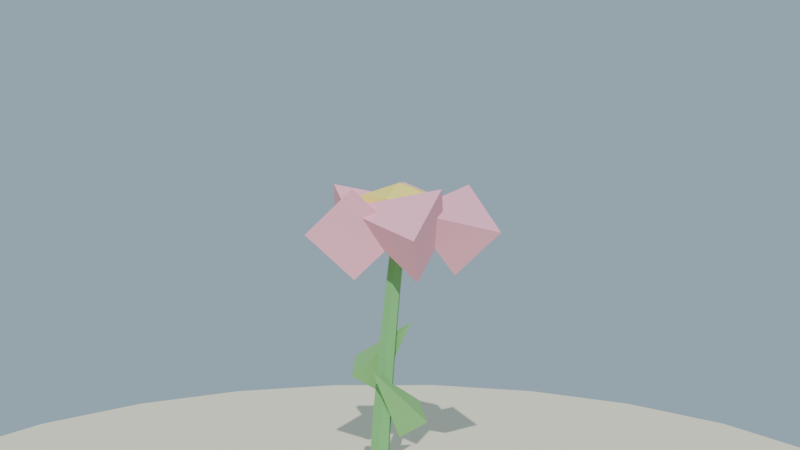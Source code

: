 # Source: flor_isla_lowpoly.blend  (saved by Blender 4.2.68; exported with 4.5.12 LTS)
import bpy
from mathutils import Matrix  # noqa: F401  (used for matrix-valued properties, if any)

bpy.ops.wm.read_factory_settings(use_empty=True)
scene = bpy.context.scene
scene.name = 'Scene'

# ---- collections
col_collection = bpy.data.collections.new('Collection'); scene.collection.children.link(col_collection)

# ---- materials (node trees are filled in below, after node groups)
mat_mat_tallo_flor = bpy.data.materials.new('MAT_Tallo_Flor')
mat_mat_arena_isla = bpy.data.materials.new('MAT_Arena_Isla')
mat_mat_hoja_flor = bpy.data.materials.new('MAT_Hoja_Flor')
mat_mat_petalo_flor = bpy.data.materials.new('MAT_Petalo_Flor')
mat_mat_centro_flor = bpy.data.materials.new('MAT_Centro_Flor')

# ---- material node trees
mat_mat_tallo_flor.use_nodes = True; mat_mat_tallo_flor.node_tree.nodes.clear()
_N = mat_mat_tallo_flor.node_tree.nodes; _L = mat_mat_tallo_flor.node_tree.links
n0 = _N.new('ShaderNodeBsdfPrincipled'); n0.name = 'Principled BSDF'; n0.location = (10, 300)
n0.inputs[0].default_value = (0.2, 0.5, 0.18, 1.0)
n0.inputs[2].default_value = 0.85
n0.inputs[13].default_value = 0.1
n1 = _N.new('ShaderNodeOutputMaterial'); n1.name = 'Material Output'; n1.location = (300, 300)
_L.new(n0.outputs[0], n1.inputs[0])
n1.is_active_output = True
mat_mat_arena_isla.use_nodes = True; mat_mat_arena_isla.node_tree.nodes.clear()
_N = mat_mat_arena_isla.node_tree.nodes; _L = mat_mat_arena_isla.node_tree.links
n0 = _N.new('ShaderNodeBsdfPrincipled'); n0.name = 'Principled BSDF'; n0.location = (10, 300)
n0.inputs[0].default_value = (0.92, 0.84, 0.63, 1.0)
n0.inputs[2].default_value = 1.0
n0.inputs[13].default_value = 0.1
n1 = _N.new('ShaderNodeOutputMaterial'); n1.name = 'Material Output'; n1.location = (300, 300)
_L.new(n0.outputs[0], n1.inputs[0])
n1.is_active_output = True
mat_mat_hoja_flor.use_nodes = True; mat_mat_hoja_flor.node_tree.nodes.clear()
_N = mat_mat_hoja_flor.node_tree.nodes; _L = mat_mat_hoja_flor.node_tree.links
n0 = _N.new('ShaderNodeBsdfPrincipled'); n0.name = 'Principled BSDF'; n0.location = (10, 300)
n0.inputs[0].default_value = (0.25, 0.55, 0.2, 1.0)
n0.inputs[2].default_value = 0.85
n0.inputs[13].default_value = 0.1
n1 = _N.new('ShaderNodeOutputMaterial'); n1.name = 'Material Output'; n1.location = (300, 300)
_L.new(n0.outputs[0], n1.inputs[0])
n1.is_active_output = True
mat_mat_petalo_flor.use_nodes = True; mat_mat_petalo_flor.node_tree.nodes.clear()
_N = mat_mat_petalo_flor.node_tree.nodes; _L = mat_mat_petalo_flor.node_tree.links
n0 = _N.new('ShaderNodeBsdfPrincipled'); n0.name = 'Principled BSDF'; n0.location = (10, 300)
n0.inputs[0].default_value = (0.96, 0.45, 0.55, 1.0)
n0.inputs[2].default_value = 0.75
n0.inputs[13].default_value = 0.1
n1 = _N.new('ShaderNodeOutputMaterial'); n1.name = 'Material Output'; n1.location = (300, 300)
_L.new(n0.outputs[0], n1.inputs[0])
n1.is_active_output = True
mat_mat_centro_flor.use_nodes = True; mat_mat_centro_flor.node_tree.nodes.clear()
_N = mat_mat_centro_flor.node_tree.nodes; _L = mat_mat_centro_flor.node_tree.links
n0 = _N.new('ShaderNodeBsdfPrincipled'); n0.name = 'Principled BSDF'; n0.location = (10, 300)
n0.inputs[0].default_value = (1.0, 0.85, 0.2, 1.0)
n0.inputs[2].default_value = 0.65
n0.inputs[13].default_value = 0.1
n1 = _N.new('ShaderNodeOutputMaterial'); n1.name = 'Material Output'; n1.location = (300, 300)
_L.new(n0.outputs[0], n1.inputs[0])
n1.is_active_output = True

# ---- world
world_mundo = bpy.data.worlds.new('Mundo'); scene.world = world_mundo
world_mundo.use_nodes = True; world_mundo.node_tree.nodes.clear()
_N = world_mundo.node_tree.nodes; _L = world_mundo.node_tree.links
n0 = _N.new('ShaderNodeBackground'); n0.name = 'Background'; n0.location = (10, 300)
n0.inputs[0].default_value = (0.58, 0.79, 0.95, 1.0)
n0.inputs[1].default_value = 0.55
n1 = _N.new('ShaderNodeOutputWorld'); n1.name = 'World Output'; n1.location = (300, 300)
_L.new(n0.outputs[0], n1.inputs[0])
n1.is_active_output = True

# ---- cameras
cam_camera = bpy.data.cameras.new('Camera')

# ---- lights
light_sol = bpy.data.lights.new('SOL', 'SUN')
light_sol.energy = 3.0

# ---- meshes
me_m_tallo_flor = bpy.data.meshes.new('M_Tallo_Flor')
me_m_tallo_flor.from_pydata([(0.04, 0.0, 0.0), (0.02, 0.03464, 0.0), (-0.02, 0.03464, 0.0), (-0.04, 4.899e-18, 0.0), (-0.02, -0.03464, 0.0), (0.02, -0.03464, 0.0), (0.04166, 0.0, 0.105), (0.02241, 0.03334, 0.105), (-0.01609, 0.03334, 0.105), (-0.03534, 4.715e-18, 0.105), (-0.01609, -0.03334, 0.105), (0.02241, -0.03334, 0.105), (0.04594, 0.0, 0.21), (0.02744, 0.03204, 0.21), (-0.009556, 0.03204, 0.21), (-0.02806, 4.531e-18, 0.21), (-0.009556, -0.03204, 0.21), (0.02744, -0.03204, 0.21), (0.05193, 0.0, 0.315), (0.03418, 0.03074, 0.315), (-0.001318, 0.03074, 0.315), (-0.01907, 4.347e-18, 0.315), (-0.001318, -0.03074, 0.315), (0.03418, -0.03074, 0.315), (0.0593, 0.0, 0.42), (0.0423, 0.02944, 0.42), (0.008298, 0.02944, 0.42), (-0.008702, 4.164e-18, 0.42), (0.008298, -0.02944, 0.42), (0.0423, -0.02944, 0.42), (0.06786, 0.0, 0.525), (0.05161, 0.02815, 0.525), (0.01911, 0.02815, 0.525), (0.002855, 3.98e-18, 0.525), (0.01911, -0.02815, 0.525), (0.05161, -0.02815, 0.525), (0.07748, 0.0, 0.63), (0.06198, 0.02685, 0.63), (0.03098, 0.02685, 0.63), (0.01548, 3.796e-18, 0.63), (0.03098, -0.02685, 0.63), (0.06198, -0.02685, 0.63), (0.08807, 0.0, 0.735), (0.07332, 0.02555, 0.735), (0.04382, 0.02555, 0.735), (0.02907, 3.613e-18, 0.735), (0.04382, -0.02555, 0.735), (0.07332, -0.02555, 0.735), (0.09955, 0.0, 0.84), (0.08555, 0.02425, 0.84), (0.05755, 0.02425, 0.84), (0.04355, 3.429e-18, 0.84), (0.05755, -0.02425, 0.84), (0.08555, -0.02425, 0.84), (0.1119, 0.0, 0.945), (0.09863, 0.02295, 0.945), (0.07213, 0.02295, 0.945), (0.05888, 3.245e-18, 0.945), (0.07213, -0.02295, 0.945), (0.09863, -0.02295, 0.945), (0.125, 0.0, 1.05), (0.1125, 0.02165, 1.05), (0.0875, 0.02165, 1.05), (0.075, 3.062e-18, 1.05), (0.0875, -0.02165, 1.05), (0.1125, -0.02165, 1.05)], [], [(0, 1, 7, 6), (1, 2, 8, 7), (2, 3, 9, 8), (3, 4, 10, 9), (4, 5, 11, 10), (5, 0, 6, 11), (6, 7, 13, 12), (7, 8, 14, 13), (8, 9, 15, 14), (9, 10, 16, 15), (10, 11, 17, 16), (11, 6, 12, 17), (12, 13, 19, 18), (13, 14, 20, 19), (14, 15, 21, 20), (15, 16, 22, 21), (16, 17, 23, 22), (17, 12, 18, 23), (18, 19, 25, 24), (19, 20, 26, 25), (20, 21, 27, 26), (21, 22, 28, 27), (22, 23, 29, 28), (23, 18, 24, 29), (24, 25, 31, 30), (25, 26, 32, 31), (26, 27, 33, 32), (27, 28, 34, 33), (28, 29, 35, 34), (29, 24, 30, 35), (30, 31, 37, 36), (31, 32, 38, 37), (32, 33, 39, 38), (33, 34, 40, 39), (34, 35, 41, 40), (35, 30, 36, 41), (36, 37, 43, 42), (37, 38, 44, 43), (38, 39, 45, 44), (39, 40, 46, 45), (40, 41, 47, 46), (41, 36, 42, 47), (42, 43, 49, 48), (43, 44, 50, 49), (44, 45, 51, 50), (45, 46, 52, 51), (46, 47, 53, 52), (47, 42, 48, 53), (48, 49, 55, 54), (49, 50, 56, 55), (50, 51, 57, 56), (51, 52, 58, 57), (52, 53, 59, 58), (53, 48, 54, 59), (54, 55, 61, 60), (55, 56, 62, 61), (56, 57, 63, 62), (57, 58, 64, 63), (58, 59, 65, 64), (59, 54, 60, 65), (5, 4, 3, 2, 1, 0), (60, 61, 62, 63, 64, 65)])
me_m_tallo_flor.materials.append(mat_mat_tallo_flor)
me_m_tallo_flor.update()
me_cylinder = bpy.data.meshes.new('Cylinder')
me_cylinder.from_pydata([(0.0, 2.0, -0.11), (0.0, 2.0, 0.11), (0.5176, 1.932, -0.11), (0.5176, 1.932, 0.11), (1.0, 1.732, -0.11), (1.0, 1.732, 0.11), (1.414, 1.414, -0.11), (1.414, 1.414, 0.11), (1.732, 1.0, -0.11), (1.732, 1.0, 0.11), (1.932, 0.5176, -0.11), (1.932, 0.5176, 0.11), (2.0, 0.0, -0.11), (2.0, 0.0, 0.11), (1.932, -0.5176, -0.11), (1.932, -0.5176, 0.11), (1.732, -1.0, -0.11), (1.732, -1.0, 0.11), (1.414, -1.414, -0.11), (1.414, -1.414, 0.11), (1.0, -1.732, -0.11), (1.0, -1.732, 0.11), (0.5176, -1.932, -0.11), (0.5176, -1.932, 0.11), (0.0, -2.0, -0.11), (0.0, -2.0, 0.11), (-0.5176, -1.932, -0.11), (-0.5176, -1.932, 0.11), (-1.0, -1.732, -0.11), (-1.0, -1.732, 0.11), (-1.414, -1.414, -0.11), (-1.414, -1.414, 0.11), (-1.732, -1.0, -0.11), (-1.732, -1.0, 0.11), (-1.932, -0.5176, -0.11), (-1.932, -0.5176, 0.11), (-2.0, 0.0, -0.11), (-2.0, 0.0, 0.11), (-1.932, 0.5176, -0.11), (-1.932, 0.5176, 0.11), (-1.732, 1.0, -0.11), (-1.732, 1.0, 0.11), (-1.414, 1.414, -0.11), (-1.414, 1.414, 0.11), (-1.0, 1.732, -0.11), (-1.0, 1.732, 0.11), (-0.5176, 1.932, -0.11), (-0.5176, 1.932, 0.11)], [], [(0, 1, 3, 2), (2, 3, 5, 4), (4, 5, 7, 6), (6, 7, 9, 8), (8, 9, 11, 10), (10, 11, 13, 12), (12, 13, 15, 14), (14, 15, 17, 16), (16, 17, 19, 18), (18, 19, 21, 20), (20, 21, 23, 22), (22, 23, 25, 24), (24, 25, 27, 26), (26, 27, 29, 28), (28, 29, 31, 30), (30, 31, 33, 32), (32, 33, 35, 34), (34, 35, 37, 36), (36, 37, 39, 38), (38, 39, 41, 40), (40, 41, 43, 42), (42, 43, 45, 44), (3, 1, 47, 45, 43, 41, 39, 37, 35, 33, 31, 29, 27, 25, 23, 21, 19, 17, 15, 13, 11, 9, 7, 5), (44, 45, 47, 46), (46, 47, 1, 0), (0, 2, 4, 6, 8, 10, 12, 14, 16, 18, 20, 22, 24, 26, 28, 30, 32, 34, 36, 38, 40, 42, 44, 46)])
_uv = me_cylinder.uv_layers.new(name='UVMap')
_uv.uv.foreach_set('vector', [1.0, 0.5, 1.0, 1.0, 0.9583, 1.0, 0.9583, 0.5, 0.9583, 0.5, 0.9583, 1.0, 0.9167, 1.0, 0.9167, 0.5, 0.9167, 0.5, 0.9167, 1.0, 0.875, 1.0, 0.875, 0.5, 0.875, 0.5, 0.875, 1.0, 0.8333, 1.0, 0.8333, 0.5, 0.8333, 0.5, 0.8333, 1.0, 0.7917, 1.0, 0.7917, 0.5, 0.7917, 0.5, 0.7917, 1.0, 0.75, 1.0, 0.75, 0.5, 0.75, 0.5, 0.75, 1.0, 0.7083, 1.0, 0.7083, 0.5, 0.7083, 0.5, 0.7083, 1.0, 0.6667, 1.0, 0.6667, 0.5, 0.6667, 0.5, 0.6667, 1.0, 0.625, 1.0, 0.625, 0.5, 0.625, 0.5, 0.625, 1.0, 0.5833, 1.0, 0.5833, 0.5, 0.5833, 0.5, 0.5833, 1.0, 0.5417, 1.0, 0.5417, 0.5, 0.5417, 0.5, 0.5417, 1.0, 0.5, 1.0, 0.5, 0.5, 0.5, 0.5, 0.5, 1.0, 0.4583, 1.0, 0.4583, 0.5, 0.4583, 0.5, 0.4583, 1.0, 0.4167, 1.0, 0.4167, 0.5, 0.4167, 0.5, 0.4167, 1.0, 0.375, 1.0, 0.375, 0.5, 0.375, 0.5, 0.375, 1.0, 0.3333, 1.0, 0.3333, 0.5, 0.3333, 0.5, 0.3333, 1.0, 0.2917, 1.0, 0.2917, 0.5, 0.2917, 0.5, 0.2917, 1.0, 0.25, 1.0, 0.25, 0.5, 0.25, 0.5, 0.25, 1.0, 0.2083, 1.0, 0.2083, 0.5, 0.2083, 0.5, 0.2083, 1.0, 0.1667, 1.0, 0.1667, 0.5, 0.1667, 0.5, 0.1667, 1.0, 0.125, 1.0, 0.125, 0.5, 0.125, 0.5, 0.125, 1.0, 0.08333, 1.0, 0.08333, 0.5, 0.3121, 0.4818, 0.25, 0.49, 0.1879, 0.4818, 0.13, 0.4578, 0.08029, 0.4197, 0.04215, 0.37, 0.01818, 0.3121, 0.01, 0.25, 0.01818, 0.1879, 0.04215, 0.13, 0.08029, 0.08029, 0.13, 0.04215, 0.1879, 0.01818, 0.25, 0.01, 0.3121, 0.01818, 0.37, 0.04215, 0.4197, 0.08029, 0.4578, 0.13, 0.4818, 0.1879, 0.49, 0.25, 0.4818, 0.3121, 0.4578, 0.37, 0.4197, 0.4197, 0.37, 0.4578, 0.08333, 0.5, 0.08333, 1.0, 0.04167, 1.0, 0.04167, 0.5, 0.04167, 0.5, 0.04167, 1.0, -1.863e-07, 1.0, -1.863e-07, 0.5, 0.75, 0.49, 0.8121, 0.4818, 0.87, 0.4578, 0.9197, 0.4197, 0.9578, 0.37, 0.9818, 0.3121, 0.99, 0.25, 0.9818, 0.1879, 0.9578, 0.13, 0.9197, 0.08029, 0.87, 0.04215, 0.8121, 0.01818, 0.75, 0.01, 0.6879, 0.01818, 0.63, 0.04215, 0.5803, 0.08029, 0.5422, 0.13, 0.5182, 0.1879, 0.51, 0.25, 0.5182, 0.3121, 0.5422, 0.37, 0.5803, 0.4197, 0.63, 0.4578, 0.6879, 0.4818])
me_cylinder.materials.append(mat_mat_arena_isla)
me_cylinder.update()
me_cone = bpy.data.meshes.new('Cone')
me_cone.from_pydata([(0.0, 0.08, -0.15), (0.08, 0.0, -0.15), (0.0, -0.08, -0.15), (-0.08, 0.0, -0.15), (0.0, 0.0, 0.15)], [], [(0, 4, 1), (1, 4, 2), (0, 1, 2, 3), (2, 4, 3), (3, 4, 0)])
_uv = me_cone.uv_layers.new(name='UVMap')
_uv.uv.foreach_set('vector', [0.25, 0.49, 0.25, 0.25, 0.49, 0.25, 0.49, 0.25, 0.25, 0.25, 0.25, 0.01, 0.75, 0.49, 0.99, 0.25, 0.75, 0.01, 0.51, 0.25, 0.25, 0.01, 0.25, 0.25, 0.01, 0.25, 0.01, 0.25, 0.25, 0.25, 0.25, 0.49])
me_cone.materials.append(mat_mat_hoja_flor)
me_cone.update()
me_cone_001 = bpy.data.meshes.new('Cone.001')
me_cone_001.from_pydata([(0.0, 0.08, -0.15), (0.08, 0.0, -0.15), (0.0, -0.08, -0.15), (-0.08, 0.0, -0.15), (0.0, 0.0, 0.15)], [], [(0, 4, 1), (1, 4, 2), (0, 1, 2, 3), (2, 4, 3), (3, 4, 0)])
_uv = me_cone_001.uv_layers.new(name='UVMap')
_uv.uv.foreach_set('vector', [0.25, 0.49, 0.25, 0.25, 0.49, 0.25, 0.49, 0.25, 0.25, 0.25, 0.25, 0.01, 0.75, 0.49, 0.99, 0.25, 0.75, 0.01, 0.51, 0.25, 0.25, 0.01, 0.25, 0.25, 0.01, 0.25, 0.01, 0.25, 0.25, 0.25, 0.25, 0.49])
me_cone_001.materials.append(mat_mat_hoja_flor)
me_cone_001.update()
me_cone_002 = bpy.data.meshes.new('Cone.002')
me_cone_002.from_pydata([(0.0, 0.16, -0.16), (0.16, 0.0, -0.16), (0.0, -0.16, -0.16), (-0.16, 0.0, -0.16), (0.0, 0.0, 0.16)], [], [(0, 4, 1), (1, 4, 2), (0, 1, 2, 3), (2, 4, 3), (3, 4, 0)])
_uv = me_cone_002.uv_layers.new(name='UVMap')
_uv.uv.foreach_set('vector', [0.25, 0.49, 0.25, 0.25, 0.49, 0.25, 0.49, 0.25, 0.25, 0.25, 0.25, 0.01, 0.75, 0.49, 0.99, 0.25, 0.75, 0.01, 0.51, 0.25, 0.25, 0.01, 0.25, 0.25, 0.01, 0.25, 0.01, 0.25, 0.25, 0.25, 0.25, 0.49])
me_cone_002.materials.append(mat_mat_petalo_flor)
me_cone_002.update()
me_cone_003 = bpy.data.meshes.new('Cone.003')
me_cone_003.from_pydata([(0.0, 0.16, -0.16), (0.16, 0.0, -0.16), (0.0, -0.16, -0.16), (-0.16, 0.0, -0.16), (0.0, 0.0, 0.16)], [], [(0, 4, 1), (1, 4, 2), (0, 1, 2, 3), (2, 4, 3), (3, 4, 0)])
_uv = me_cone_003.uv_layers.new(name='UVMap')
_uv.uv.foreach_set('vector', [0.25, 0.49, 0.25, 0.25, 0.49, 0.25, 0.49, 0.25, 0.25, 0.25, 0.25, 0.01, 0.75, 0.49, 0.99, 0.25, 0.75, 0.01, 0.51, 0.25, 0.25, 0.01, 0.25, 0.25, 0.01, 0.25, 0.01, 0.25, 0.25, 0.25, 0.25, 0.49])
me_cone_003.materials.append(mat_mat_petalo_flor)
me_cone_003.update()
me_cone_004 = bpy.data.meshes.new('Cone.004')
me_cone_004.from_pydata([(0.0, 0.16, -0.16), (0.16, 0.0, -0.16), (0.0, -0.16, -0.16), (-0.16, 0.0, -0.16), (0.0, 0.0, 0.16)], [], [(0, 4, 1), (1, 4, 2), (0, 1, 2, 3), (2, 4, 3), (3, 4, 0)])
_uv = me_cone_004.uv_layers.new(name='UVMap')
_uv.uv.foreach_set('vector', [0.25, 0.49, 0.25, 0.25, 0.49, 0.25, 0.49, 0.25, 0.25, 0.25, 0.25, 0.01, 0.75, 0.49, 0.99, 0.25, 0.75, 0.01, 0.51, 0.25, 0.25, 0.01, 0.25, 0.25, 0.01, 0.25, 0.01, 0.25, 0.25, 0.25, 0.25, 0.49])
me_cone_004.materials.append(mat_mat_petalo_flor)
me_cone_004.update()
me_cone_005 = bpy.data.meshes.new('Cone.005')
me_cone_005.from_pydata([(0.0, 0.16, -0.16), (0.16, 0.0, -0.16), (0.0, -0.16, -0.16), (-0.16, 0.0, -0.16), (0.0, 0.0, 0.16)], [], [(0, 4, 1), (1, 4, 2), (0, 1, 2, 3), (2, 4, 3), (3, 4, 0)])
_uv = me_cone_005.uv_layers.new(name='UVMap')
_uv.uv.foreach_set('vector', [0.25, 0.49, 0.25, 0.25, 0.49, 0.25, 0.49, 0.25, 0.25, 0.25, 0.25, 0.01, 0.75, 0.49, 0.99, 0.25, 0.75, 0.01, 0.51, 0.25, 0.25, 0.01, 0.25, 0.25, 0.01, 0.25, 0.01, 0.25, 0.25, 0.25, 0.25, 0.49])
me_cone_005.materials.append(mat_mat_petalo_flor)
me_cone_005.update()
me_cone_006 = bpy.data.meshes.new('Cone.006')
me_cone_006.from_pydata([(0.0, 0.16, -0.16), (0.16, 0.0, -0.16), (0.0, -0.16, -0.16), (-0.16, 0.0, -0.16), (0.0, 0.0, 0.16)], [], [(0, 4, 1), (1, 4, 2), (0, 1, 2, 3), (2, 4, 3), (3, 4, 0)])
_uv = me_cone_006.uv_layers.new(name='UVMap')
_uv.uv.foreach_set('vector', [0.25, 0.49, 0.25, 0.25, 0.49, 0.25, 0.49, 0.25, 0.25, 0.25, 0.25, 0.01, 0.75, 0.49, 0.99, 0.25, 0.75, 0.01, 0.51, 0.25, 0.25, 0.01, 0.25, 0.25, 0.01, 0.25, 0.01, 0.25, 0.25, 0.25, 0.25, 0.49])
me_cone_006.materials.append(mat_mat_petalo_flor)
me_cone_006.update()
me_icosphere = bpy.data.meshes.new('Icosphere')
me_icosphere.from_pydata([(0.1, 0.0, 1.026), (0.2129, -0.08201, 1.072), (0.05688, -0.1327, 1.072), (-0.03953, 0.0, 1.072), (0.05688, 0.1327, 1.072), (0.2129, 0.08201, 1.072), (0.1431, -0.1327, 1.148), (-0.01288, -0.08201, 1.148), (-0.01288, 0.08201, 1.148), (0.1431, 0.1327, 1.148), (0.2395, 0.0, 1.148), (0.1, 0.0, 1.194)], [], [(0, 1, 2), (1, 0, 5), (0, 2, 3), (0, 3, 4), (0, 4, 5), (1, 5, 10), (2, 1, 6), (3, 2, 7), (4, 3, 8), (5, 4, 9), (1, 10, 6), (2, 6, 7), (3, 7, 8), (4, 8, 9), (5, 9, 10), (6, 10, 11), (7, 6, 11), (8, 7, 11), (9, 8, 11), (10, 9, 11)])
_uv = me_icosphere.uv_layers.new(name='UVMap')
_uv.uv.foreach_set('vector', [0.1818, 0.0, 0.2727, 0.1575, 0.09091, 0.1575, 0.2727, 0.1575, 0.3636, 0.0, 0.4545, 0.1575, 0.9091, 0.0, 1.0, 0.1575, 0.8182, 0.1575, 0.7273, 0.0, 0.8182, 0.1575, 0.6364, 0.1575, 0.5455, 0.0, 0.6364, 0.1575, 0.4545, 0.1575, 0.2727, 0.1575, 0.4545, 0.1575, 0.3636, 0.3149, 0.09091, 0.1575, 0.2727, 0.1575, 0.1818, 0.3149, 0.8182, 0.1575, 1.0, 0.1575, 0.9091, 0.3149, 0.6364, 0.1575, 0.8182, 0.1575, 0.7273, 0.3149, 0.4545, 0.1575, 0.6364, 0.1575, 0.5455, 0.3149, 0.2727, 0.1575, 0.3636, 0.3149, 0.1818, 0.3149, 0.09091, 0.1575, 0.1818, 0.3149, 0.0, 0.3149, 0.8182, 0.1575, 0.9091, 0.3149, 0.7273, 0.3149, 0.6364, 0.1575, 0.7273, 0.3149, 0.5455, 0.3149, 0.4545, 0.1575, 0.5455, 0.3149, 0.3636, 0.3149, 0.1818, 0.3149, 0.3636, 0.3149, 0.2727, 0.4724, 0.0, 0.3149, 0.1818, 0.3149, 0.09091, 0.4724, 0.7273, 0.3149, 0.9091, 0.3149, 0.8182, 0.4724, 0.5455, 0.3149, 0.7273, 0.3149, 0.6364, 0.4724, 0.3636, 0.3149, 0.5455, 0.3149, 0.4545, 0.4724])
me_icosphere.materials.append(mat_mat_centro_flor)
me_icosphere.update()

# ---- objects
ob_sm_tallo_flor = bpy.data.objects.new('SM_Tallo_Flor', me_m_tallo_flor)
ob_sol = bpy.data.objects.new('SOL', light_sol)
ob_base_arena = bpy.data.objects.new('Base_Arena', me_cylinder)
ob_sm_hoja_flor_0 = bpy.data.objects.new('SM_Hoja_Flor_0', me_cone)
ob_sm_hoja_flor_1 = bpy.data.objects.new('SM_Hoja_Flor_1', me_cone_001)
ob_sm_petalo_0 = bpy.data.objects.new('SM_Petalo_0', me_cone_002)
ob_sm_petalo_1 = bpy.data.objects.new('SM_Petalo_1', me_cone_003)
ob_sm_petalo_2 = bpy.data.objects.new('SM_Petalo_2', me_cone_004)
ob_sm_petalo_3 = bpy.data.objects.new('SM_Petalo_3', me_cone_005)
ob_sm_petalo_4 = bpy.data.objects.new('SM_Petalo_4', me_cone_006)
ob_sm_centro_flor = bpy.data.objects.new('SM_Centro_Flor', me_icosphere)
ob_cam_florisla = bpy.data.objects.new('CAM_FlorIsla', cam_camera)

# ---- transforms, parenting, visibility, modifiers, constraints
ob_sm_tallo_flor.location = (0.0, 0.0, 0.0)
ob_sol.location = (0.0, 0.0, 0.0)
ob_sol.rotation_euler = (0.9076, 0.1047, 0.5585)
ob_base_arena.location = (0.0, 0.0, -0.11)
ob_sm_hoja_flor_0.location = (0.06, 0.0, 0.45)
ob_sm_hoja_flor_0.rotation_euler = (0.7854, 0.0, 0.0)
ob_sm_hoja_flor_1.location = (0.004244, 0.05985, 0.6)
ob_sm_hoja_flor_1.rotation_euler = (0.7854, 0.0, 1.5)
ob_sm_petalo_0.location = (0.25, 0.0, 1.07)
ob_sm_petalo_0.rotation_euler = (1.309, 0.0, 0.0)
ob_sm_petalo_1.location = (0.1464, 0.1427, 1.07)
ob_sm_petalo_1.rotation_euler = (1.309, 0.0, 1.257)
ob_sm_petalo_2.location = (-0.02135, 0.08817, 1.07)
ob_sm_petalo_2.rotation_euler = (1.309, 0.0, 2.513)
ob_sm_petalo_3.location = (-0.02135, -0.08817, 1.07)
ob_sm_petalo_3.rotation_euler = (1.309, 0.0, 3.77)
ob_sm_petalo_4.location = (0.1464, -0.1427, 1.07)
ob_sm_petalo_4.rotation_euler = (1.309, 0.0, 5.027)
ob_sm_centro_flor.location = (0.0, 0.0, 0.0)
ob_cam_florisla.location = (2.4, -3.0, 1.4)
ob_cam_florisla.rotation_euler = (1.478, 4.413e-08, 0.6541)

# ---- collection membership
scene.collection.objects.link(ob_sm_tallo_flor)
scene.collection.objects.link(ob_sol)
col_collection.objects.link(ob_base_arena)
col_collection.objects.link(ob_sm_hoja_flor_0)
col_collection.objects.link(ob_sm_hoja_flor_1)
col_collection.objects.link(ob_sm_petalo_0)
col_collection.objects.link(ob_sm_petalo_1)
col_collection.objects.link(ob_sm_petalo_2)
col_collection.objects.link(ob_sm_petalo_3)
col_collection.objects.link(ob_sm_petalo_4)
col_collection.objects.link(ob_sm_centro_flor)
col_collection.objects.link(ob_cam_florisla)

# ---- scene / render settings (as saved in the file)
scene.camera = ob_cam_florisla
scene.frame_start = 1; scene.frame_end = 250; scene.frame_set(1)
scene.render.engine = 'BLENDER_EEVEE_NEXT'
bpy.context.view_layer.update()
